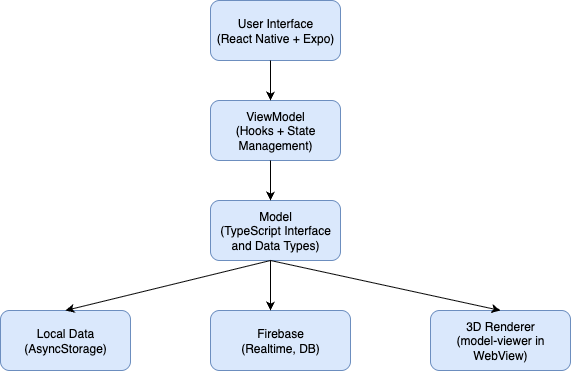

The diagram above was exported from draw.io. Its source (the exported page's mxGraphModel, read from the mxfile embedded in the PNG):
<mxGraphModel dx="976" dy="664" grid="1" gridSize="10" guides="1" tooltips="1" connect="1" arrows="1" fold="1" page="1" pageScale="1" pageWidth="827" pageHeight="1169" math="0" shadow="0">
  <root>
    <mxCell id="0" />
    <mxCell id="1" parent="0" />
    <mxCell id="xJI0WWzrH7GMO6gWJhD4-1" value="User Interface&lt;div&gt;(React Native + Expo)&lt;/div&gt;" style="rounded=1;whiteSpace=wrap;html=1;fillColor=#dae8fc;strokeColor=#6c8ebf;" vertex="1" parent="1">
      <mxGeometry x="310" y="100" width="130" height="60" as="geometry" />
    </mxCell>
    <mxCell id="xJI0WWzrH7GMO6gWJhD4-2" value="ViewModel&lt;div&gt;(Hooks + State Management)&lt;/div&gt;" style="rounded=1;whiteSpace=wrap;html=1;fillColor=#dae8fc;strokeColor=#6c8ebf;" vertex="1" parent="1">
      <mxGeometry x="310" y="200" width="130" height="60" as="geometry" />
    </mxCell>
    <mxCell id="xJI0WWzrH7GMO6gWJhD4-3" value="Model&lt;div&gt;(TypeScript Interface and Data Types)&lt;/div&gt;" style="rounded=1;whiteSpace=wrap;html=1;fillColor=#dae8fc;strokeColor=#6c8ebf;" vertex="1" parent="1">
      <mxGeometry x="310" y="300" width="130" height="60" as="geometry" />
    </mxCell>
    <mxCell id="xJI0WWzrH7GMO6gWJhD4-4" value="Local Data&lt;div&gt;(AsyncStorage)&lt;/div&gt;" style="rounded=1;whiteSpace=wrap;html=1;fillColor=#dae8fc;strokeColor=#6c8ebf;" vertex="1" parent="1">
      <mxGeometry x="100" y="410" width="130" height="60" as="geometry" />
    </mxCell>
    <mxCell id="xJI0WWzrH7GMO6gWJhD4-5" value="" style="endArrow=classic;html=1;rounded=0;" edge="1" parent="1">
      <mxGeometry width="50" height="50" relative="1" as="geometry">
        <mxPoint x="370" y="160" as="sourcePoint" />
        <mxPoint x="370" y="200" as="targetPoint" />
      </mxGeometry>
    </mxCell>
    <mxCell id="xJI0WWzrH7GMO6gWJhD4-6" value="" style="endArrow=classic;html=1;rounded=0;" edge="1" parent="1">
      <mxGeometry width="50" height="50" relative="1" as="geometry">
        <mxPoint x="370" y="260" as="sourcePoint" />
        <mxPoint x="370" y="300" as="targetPoint" />
      </mxGeometry>
    </mxCell>
    <mxCell id="xJI0WWzrH7GMO6gWJhD4-8" value="3D Renderer&lt;div&gt;(model-viewer in WebView)&lt;/div&gt;" style="rounded=1;whiteSpace=wrap;html=1;fillColor=#dae8fc;strokeColor=#6c8ebf;" vertex="1" parent="1">
      <mxGeometry x="530" y="410" width="140" height="60" as="geometry" />
    </mxCell>
    <mxCell id="xJI0WWzrH7GMO6gWJhD4-9" value="Firebase&lt;div&gt;(Realtime, DB)&lt;/div&gt;" style="rounded=1;whiteSpace=wrap;html=1;fillColor=#dae8fc;strokeColor=#6c8ebf;" vertex="1" parent="1">
      <mxGeometry x="310" y="410" width="140" height="60" as="geometry" />
    </mxCell>
    <mxCell id="xJI0WWzrH7GMO6gWJhD4-10" value="" style="endArrow=classic;html=1;rounded=0;entryX=0.5;entryY=0;entryDx=0;entryDy=0;" edge="1" parent="1" target="xJI0WWzrH7GMO6gWJhD4-4">
      <mxGeometry width="50" height="50" relative="1" as="geometry">
        <mxPoint x="370" y="360" as="sourcePoint" />
        <mxPoint x="310" y="420" as="targetPoint" />
      </mxGeometry>
    </mxCell>
    <mxCell id="xJI0WWzrH7GMO6gWJhD4-11" value="" style="endArrow=classic;html=1;rounded=0;" edge="1" parent="1">
      <mxGeometry width="50" height="50" relative="1" as="geometry">
        <mxPoint x="370" y="360" as="sourcePoint" />
        <mxPoint x="370" y="410" as="targetPoint" />
      </mxGeometry>
    </mxCell>
    <mxCell id="xJI0WWzrH7GMO6gWJhD4-12" value="" style="endArrow=classic;html=1;rounded=0;entryX=0.5;entryY=0;entryDx=0;entryDy=0;" edge="1" parent="1" target="xJI0WWzrH7GMO6gWJhD4-8">
      <mxGeometry width="50" height="50" relative="1" as="geometry">
        <mxPoint x="370" y="360" as="sourcePoint" />
        <mxPoint x="430" y="430" as="targetPoint" />
      </mxGeometry>
    </mxCell>
  </root>
</mxGraphModel>